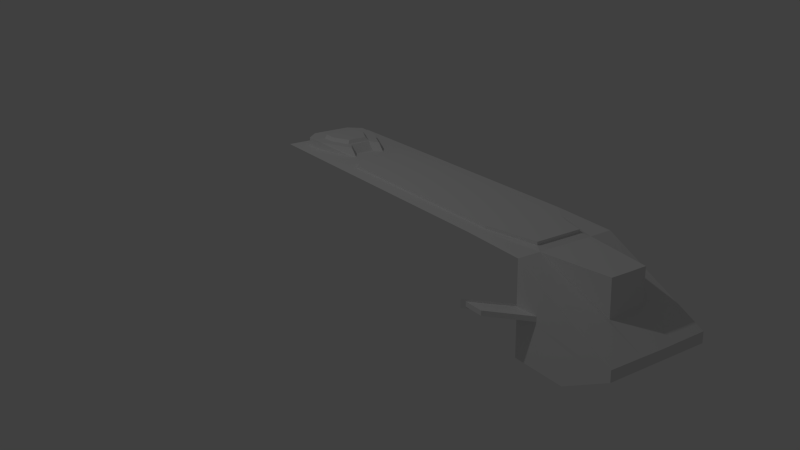 # Source: ship.blend  (saved by Blender 2.76.0; exported with 4.5.12 LTS)
import bpy
from mathutils import Matrix  # noqa: F401  (used for matrix-valued properties, if any)

bpy.ops.wm.read_factory_settings(use_empty=True)
scene = bpy.context.scene
scene.name = 'Scene'

# ---- collections
col_collection_1 = bpy.data.collections.new('Collection 1'); scene.collection.children.link(col_collection_1)

# ---- world
world_world = bpy.data.worlds.new('World'); scene.world = world_world
world_world.color = (0.05088, 0.05088, 0.05088)
world_world.use_sun_shadow = False
world_world.sun_shadow_jitter_overblur = 0.0
world_world.cycles.sampling_method = 'MANUAL'
world_world.cycles.sample_map_resolution = 256

# ---- cameras
cam_camera = bpy.data.cameras.new('Camera')
cam_camera.clip_end = 100.0
cam_camera.lens = 35.0
cam_camera.sensor_width = 32.0
cam_camera.sensor_height = 18.0
cam_camera.ortho_scale = 7.314
cam_camera.dof.focus_distance = 0.0
cam_camera.dof.aperture_fstop = 128.0

# ---- lights
light_lamp = bpy.data.lights.new('Lamp', 'POINT')
light_lamp.transmission_factor = 0.0
light_lamp.cutoff_distance = 30.0
light_lamp.energy = 100.0
light_lamp.shadow_buffer_clip_start = 1.001
light_lamp.shadow_soft_size = 0.1
light_lamp.shadow_maximum_resolution = 0.006
light_lamp.use_absolute_resolution = True
light_lamp.cycles.use_multiple_importance_sampling = False

# ---- meshes
me_plane = bpy.data.meshes.new('Plane')
me_plane.from_pydata([(0.4791, 3.327, 0.6782), (0.475, 4.29, 0.2049), (0.475, 4.293, 0.1087), (0.0, 4.296, 0.2049), (0.2211, 3.249, 0.6938), (0.1725, 3.962, 0.6813), (0.3645, 2.881, 0.6938), (0.0, 0.7024, 0.6938), (0.4822, 2.739, 0.6938), (0.7175, 2.779, 2.143e-12), (0.7143, 2.596, 2.143e-12), (0.9782, 2.299, 2.143e-12), (0.2642, 3.329, 0.6777), (0.2211, 3.249, 0.6938), (0.3278, 2.763, 0.6938), (0.9816, 0.7762, 2.143e-12), (0.7475, 0.5708, 2.143e-12), (0.7463, -0.5817, 4.86e-10), (0.3243, 0.8166, 0.6938), (0.2318, 0.7031, 0.6938), (0.4825, -0.5302, 0.6938), (0.7037, -0.5275, -1.073e-09), (0.0, -0.2671, 0.7731), (0.4825, -0.3017, 0.6938), (0.1987, -0.2661, 0.6938), (0.1987, -0.2661, 0.7731), (0.3219, -0.1509, 0.7731), (0.3187, 0.06186, 0.7731), (0.1619, 0.4362, 0.7731), (0.1043, 0.3322, 0.7731), (0.1027, 0.4058, 0.6938), (0.0, 0.4034, 0.6938), (0.1603, 0.513, 0.6938), (0.1955, 0.4394, 0.6938), (0.1955, 0.4394, 0.6938), (1.211, -0.7445, 4.86e-10), (1.29, -0.7445, 4.86e-10), (1.304, -0.5156, 4.86e-10), (1.529, -0.3498, 4.86e-10), (2.581, -0.3498, 4.86e-10), (2.597, -3.817, 5.007e-10), (2.175, -3.833, 0.321), (1.48, -3.839, 0.321), (1.296, -3.845, -4.823e-10), (1.3, -3.526, 1.279), (2.184, -0.8445, 0.321), (2.581, -0.5626, -3.245e-10), (1.48, -0.8378, 0.321), (2.17, -0.75, 0.2535), (2.511, -0.5081, 1.734e-09), (2.508, -0.3837, 1.734e-09), (1.624, -0.3791, 1.734e-09), (1.38, -0.5358, 1.734e-09), (1.377, -0.6947, 1.734e-09), (1.479, -0.7454, 0.2535), (0.0, 3.249, 0.6938), (1.261, -3.549, 1.279), (1.266, -3.651, -5.649e-10), (0.7131, -3.989, -5.649e-10), (0.0, -3.987, -5.649e-10), (0.0, -0.3344, 1.279), (1.48, -1.186, 1.279), (1.642, -1.301, 1.279), (1.653, -3.434, 1.279), (1.291, -1.048, 1.279), (0.686, -0.3485, 1.279), (0.1824, 0.5188, 0.6938), (0.1347, 0.6666, 0.6938), (0.0, 0.6689, 0.6938), (0.0, 0.3322, 0.7731), (0.121, 0.3016, 0.7731), (0.0, -0.3017, 0.6938), (0.2043, 0.108, 0.7731), (0.2043, -0.03523, 0.7731), (0.0, -0.03329, 0.7731), (0.6869, -3.865, 1.279), (0.0, -3.865, 1.279), (2.17, -0.75, 0.2535), (0.4825, -3.892, 0.6938), (0.7131, -3.989, -5.649e-10), (0.4823, -3.988, -5.649e-10), (0.1705, 3.972, 0.3572), (0.1702, 4.293, 0.2049), (0.475, 3.844, -0.1485), (0.475, 3.337, -0.1511), (0.0, 3.964, 0.6813), (0.0, 4.293, 0.1087), (0.0, 3.844, -0.1485), (0.0, 3.972, 0.3572), (0.0, 3.329, 0.6777), (0.0, 3.337, -0.1511), (0.0, 0.7024, 0.722), (0.2211, 3.249, 0.722), (0.3278, 2.763, 0.722), (0.3243, 0.8166, 0.722), (0.2318, 0.7031, 0.722), (0.0, 3.249, 0.722), (0.121, 0.3016, 0.7731), (0.0, 0.3002, 0.7731), (0.2043, 0.108, 0.7731), (0.2043, -0.03523, 0.7731), (0.0, -0.03329, 0.7731), (0.09625, 0.2759, 0.8071), (0.0, 0.2745, 0.8071), (0.1795, 0.09866, 0.8071), (0.1795, -0.04458, 0.8071), (0.0, -0.04264, 0.8071), (0.3219, -0.1509, 0.6938), (0.3219, -0.1509, 0.6938), (0.3187, 0.06186, 0.6938), (0.0, -0.2671, 0.6938), (0.4825, 0.6666, 0.6938), (0.4825, 0.6666, 0.6938), (0.4822, 2.739, 0.6938), (0.4825, -0.3017, -0.2217), (0.4825, -0.3017, 0.6938), (0.4825, -0.3017, 0.6938), (0.475, 2.689, -0.1459), (0.475, 2.382, 0.09085), (0.475, 1.663, 0.09258), (0.475, 1.526, 0.1842), (0.475, 1.206, 0.179), (0.475, 1.174, 0.1945), (0.475, 0.5705, 0.1911), (0.475, -0.2418, 0.1876), (0.4757, 3.333, 0.2334), (0.7701, 3.028, 0.3111), (0.4786, 3.332, 0.3068), (0.9984, 2.758, 0.2043), (0.997, 2.758, 0.1657), (0.7736, 3.028, 0.2345), (0.1702, 4.293, 0.2049), (0.475, 3.555, -0.1498), (0.475, 3.556, 0.2506), (0.475, 3.556, 0.2956), (0.7441, 3.239, 0.2485), (0.7441, 3.239, 0.2922), (0.7441, 3.056, 0.2485), (0.7441, 3.056, 0.2922), (0.7718, 3.028, 0.2728), (0.7727, 3.028, 0.2473), (0.771, 3.028, 0.2939), (0.4772, 3.332, 0.2701), (0.4779, 3.332, 0.2885), (0.4764, 3.332, 0.2518), (0.4779, 3.332, 0.2885)], [(13, 4), (9, 10), (10, 11), (4, 14), (11, 15), (15, 16), (16, 17), (10, 16), (20, 21), (17, 21), (20, 23), (17, 35), (35, 36), (36, 37), (37, 38), (38, 39), (46, 40), (40, 41), (41, 42), (42, 43), (36, 43), (41, 45), (39, 46), (45, 46), (45, 47), (36, 47), (45, 48), (48, 49), (49, 50), (50, 51), (51, 52), (52, 53), (53, 54), (44, 56), (56, 57), (57, 58), (80, 59), (42, 47), (61, 62), (62, 63), (44, 63), (61, 64), (44, 64), (64, 65), (56, 75), (75, 76), (60, 65), (48, 77), (48, 54), (20, 78), (58, 79), (58, 80), (78, 80), (107, 108), (8, 113), (23, 114), (23, 115), (115, 116), (84, 117), (117, 118), (118, 119), (119, 120), (120, 121), (121, 122), (122, 123), (123, 124), (126, 128), (128, 129), (129, 130), (82, 131), (132, 133)], [(83, 87, 86, 2), (2, 86, 3, 82, 1), (3, 88, 81, 82), (88, 85, 5, 81), (12, 81, 5), (12, 5, 85, 89), (1, 82, 81, 12, 0), (84, 90, 87, 83, 132), (18, 14, 93, 94), (13, 14, 93, 92), (7, 19, 95, 91), (13, 55, 96, 92), (19, 18, 94, 95), (93, 92, 96, 91, 95, 94), (6, 14, 13, 12), (12, 13, 55, 89), (6, 0, 12), (0, 6, 8), (72, 73, 100, 99), (69, 29, 70, 98), (73, 74, 101, 100), (70, 72, 99, 97), (97, 99, 104, 102), (99, 100, 105, 104), (97, 98, 103, 102), (100, 101, 106, 105), (28, 29, 30, 32), (69, 31, 30, 29), (27, 99, 72, 70, 29, 28), (103, 106, 105, 104, 102), (31, 68, 67, 66, 32, 30), (34, 27, 28, 32, 33), (22, 101, 74, 73, 72, 27, 26, 25), (109, 27, 33), (27, 109, 107, 26), (24, 25, 26, 107), (24, 110, 22, 25), (112, 111, 23, 71, 110, 24, 107, 109, 33, 32, 66, 67), (14, 6, 8, 111, 112, 67, 68, 7, 19, 18), (83, 2, 1, 0, 127, 143, 142, 144, 125, 84, 132), (133, 134, 136, 135), (135, 136, 138, 137), (139, 140, 137, 138, 141), (139, 140, 130, 125, 144, 142, 143, 127, 126, 141), (134, 143, 145, 138, 136), (133, 135, 137, 144)])
me_plane.use_remesh_preserve_volume = False
me_plane.use_remesh_preserve_attributes = False
me_plane.use_mirror_vertex_groups = False
me_plane.update()

# ---- objects
ob_plane = bpy.data.objects.new('Plane', me_plane)
ob_lamp = bpy.data.objects.new('Lamp', light_lamp)
ob_camera = bpy.data.objects.new('Camera', cam_camera)

# ---- transforms, parenting, visibility, modifiers, constraints
ob_plane.location = (0.0, 0.0, 0.01288)
ob_plane.lineart.crease_threshold = 0.0
_m = ob_plane.modifiers.new('Mirror', 'MIRROR')
_m.use_clip = True
ob_lamp.location = (4.076, 1.005, 5.904)
ob_lamp.rotation_euler = (0.6503, 0.05522, 1.866)
ob_lamp.lock_rotations_4d = False
ob_lamp.empty_display_type = 'ARROWS'
ob_lamp.color = (0.0, 0.0, 0.0, 0.0)
ob_lamp.lineart.crease_threshold = 0.0
ob_camera.location = (4.457, 7.744, 3.286)
ob_camera.rotation_euler = (1.195, 0.01076, 2.55)
ob_camera.lock_rotations_4d = False
ob_camera.empty_display_type = 'ARROWS'
ob_camera.color = (0.0, 0.0, 0.0, 0.0)
ob_camera.display_type = 'WIRE'
ob_camera.lineart.crease_threshold = 0.0

# ---- collection membership
col_collection_1.objects.link(ob_plane)
col_collection_1.objects.link(ob_lamp)
col_collection_1.objects.link(ob_camera)

# ---- scene / render settings (as saved in the file)
scene.camera = ob_camera
scene.frame_start = 1; scene.frame_end = 250; scene.frame_set(0)
scene.render.engine = 'BLENDER_EEVEE_NEXT'
scene.render.resolution_percentage = 50
scene.render.dither_intensity = 0.0
scene.cycles.use_denoising = False
scene.cycles.samples = 10
scene.cycles.sampling_pattern = 'TABULATED_SOBOL'
scene.cycles.light_sampling_threshold = 0.0
scene.cycles.use_adaptive_sampling = False
scene.cycles.use_light_tree = False
scene.cycles.blur_glossy = 0.0
scene.cycles.pixel_filter_type = 'GAUSSIAN'
scene.cycles.sample_clamp_indirect = 0.0
scene.view_settings.view_transform = 'Standard'
bpy.context.view_layer.update()
